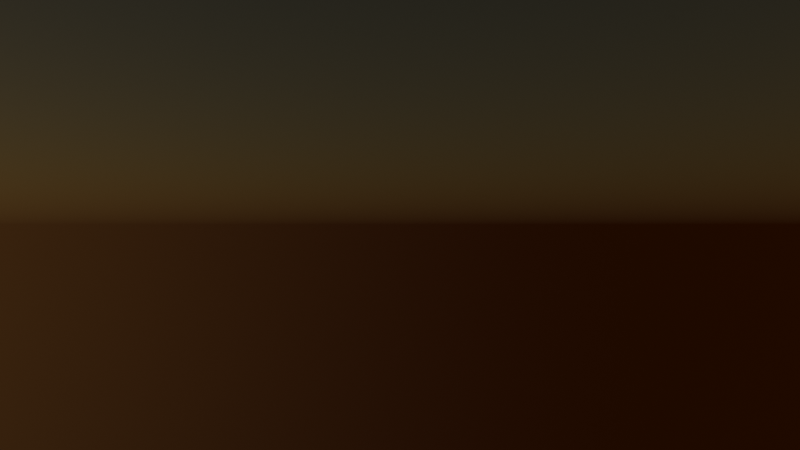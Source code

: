 # Source: ParticaleTest.blend  (saved by Blender 3.5.10; exported with 4.5.12 LTS)
import bpy
from mathutils import Matrix  # noqa: F401  (used for matrix-valued properties, if any)

bpy.ops.wm.read_factory_settings(use_empty=True)
scene = bpy.context.scene
scene.name = 'Scene'

# ---- collections
col_collection = bpy.data.collections.new('Collection'); scene.collection.children.link(col_collection)
col_flackes = bpy.data.collections.new('Flackes'); scene.collection.children.link(col_flackes)

# ---- materials (node trees are filled in below, after node groups)
mat_material_001 = bpy.data.materials.new('Material.001')
mat_material_001.use_transparent_shadow = False

# ---- material node trees
mat_material_001.use_nodes = True; mat_material_001.node_tree.nodes.clear()
_N = mat_material_001.node_tree.nodes; _L = mat_material_001.node_tree.links
n0 = _N.new('ShaderNodeBsdfPrincipled'); n0.name = 'Principled BSDF'; n0.location = (10, 300)
n0.distribution = 'GGX'
n0.subsurface_method = 'RANDOM_WALK_SKIN'
n0.inputs[3].default_value = 1.45
n0.inputs[27].default_value = (1.0, 0.2348, 0.0, 1.0)
n0.inputs[28].default_value = 2.0
n1 = _N.new('ShaderNodeOutputMaterial'); n1.name = 'Material Output'; n1.location = (300, 300)
_L.new(n0.outputs[0], n1.inputs[0])
n1.is_active_output = True

# ---- world
world_world = bpy.data.worlds.new('World'); scene.world = world_world
world_world.use_nodes = True; world_world.node_tree.nodes.clear()
_N = world_world.node_tree.nodes; _L = world_world.node_tree.links
n0 = _N.new('ShaderNodeOutputWorld'); n0.name = 'World Output'; n0.location = (300, 300)
n1 = _N.new('ShaderNodeBackground'); n1.name = 'Background'; n1.location = (10, 300)
n2 = _N.new('ShaderNodeTexSky'); n2.name = 'Sky Texture'; n2.location = (-190, 280)
n2.sky_type = 'HOSEK_WILKIE'
n2.sun_direction = (-0.9194, 0.1863, -0.3465)
_L.new(n1.outputs[0], n0.inputs[0])
_L.new(n2.outputs[0], n1.inputs[0])
n0.is_active_output = True
world_world.color = (0.05088, 0.05088, 0.05088)
world_world.use_sun_shadow = False
world_world.sun_shadow_jitter_overblur = 0.0

# ---- cameras
cam_camera_001 = bpy.data.cameras.new('Camera.001')
cam_camera_001.lens = 30.0

# ---- lights
light_sun = bpy.data.lights.new('Sun', 'SUN')
light_sun.transmission_factor = 0.0
light_sun.energy = 1.0

# ---- meshes
me_plane = bpy.data.meshes.new('Plane')
me_plane.from_pydata([(-1.0, -1.0, 0.0), (1.0, -1.0, 0.0), (-1.0, 1.0, 0.0), (1.0, 1.0, 0.0)], [], [(0, 1, 3, 2)])
_uv = me_plane.uv_layers.new(name='UVMap')
_uv.uv.foreach_set('vector', [0.0, 0.0, 1.0, 0.0, 1.0, 1.0, 0.0, 1.0])
me_plane.update()
me_icosphere = bpy.data.meshes.new('Icosphere')
me_icosphere.from_pydata([(0.03576, -0.0009635, -1.031), (1.196, -0.4203, -0.4288), (0.1035, -0.8398, -0.6989), (-0.9293, 0.002842, -0.4103), (-0.2977, 0.8524, -0.4246), (0.8086, 0.5609, -0.3857), (0.9916, -0.6588, 0.5907), (-0.5326, -0.4994, 0.396), (-0.814, 0.5351, 0.5502), (0.3349, 0.888, 0.5368), (1.342, 0.2139, 0.875), (0.2878, 0.1206, 1.214), (-0.008405, -0.5007, -0.9711), (0.6291, -0.2837, -0.9153), (0.7766, -0.7579, -0.7347), (1.091, 0.07371, -0.444), (0.4641, 0.3178, -0.8486), (-0.5227, -0.0002604, -0.8539), (-0.598, -0.5047, -0.6118), (-0.1703, 0.5006, -0.8423), (-0.7294, 0.5034, -0.4821), (0.2643, 0.8116, -0.5174), (1.438, -0.1145, 0.3279), (1.21, 0.4253, 0.2208), (0.7324, -0.9228, -0.2824), (1.281, -0.6315, 0.1089), (-0.9462, -0.3067, 0.004505), (-0.2464, -0.795, -0.2109), (-0.6459, 0.8138, 0.06164), (-1.037, 0.316, 0.09076), (0.6606, 0.8452, 0.07442), (-0.01658, 1.004, 0.02738), (1.296, -0.231, 1.029), (0.3162, -0.7191, 0.4061), (-0.8922, 0.01535, 0.6128), (-0.2977, 0.8239, 0.6058), (0.9324, 0.6175, 0.7618), (0.6954, -0.3093, 1.129), (0.9497, 0.1997, 1.245), (-0.1749, -0.2362, 0.9211), (-0.399, 0.349, 0.9743), (0.317, 0.5807, 1.023)], [], [(0, 13, 12), (1, 13, 15), (0, 12, 17), (0, 17, 19), (0, 19, 16), (1, 15, 22), (2, 14, 24), (3, 18, 26), (4, 20, 28), (5, 21, 30), (1, 22, 25), (2, 24, 27), (3, 26, 29), (4, 28, 31), (5, 30, 23), (6, 32, 37), (7, 33, 39), (8, 34, 40), (9, 35, 41), (10, 36, 38), (38, 41, 11), (38, 36, 41), (36, 9, 41), (41, 40, 11), (41, 35, 40), (35, 8, 40), (40, 39, 11), (40, 34, 39), (34, 7, 39), (39, 37, 11), (39, 33, 37), (33, 6, 37), (37, 38, 11), (37, 32, 38), (32, 10, 38), (23, 36, 10), (23, 30, 36), (30, 9, 36), (31, 35, 9), (31, 28, 35), (28, 8, 35), (29, 34, 8), (29, 26, 34), (26, 7, 34), (27, 33, 7), (27, 24, 33), (24, 6, 33), (25, 32, 6), (25, 22, 32), (22, 10, 32), (30, 31, 9), (30, 21, 31), (21, 4, 31), (28, 29, 8), (28, 20, 29), (20, 3, 29), (26, 27, 7), (26, 18, 27), (18, 2, 27), (24, 25, 6), (24, 14, 25), (14, 1, 25), (22, 23, 10), (22, 15, 23), (15, 5, 23), (16, 21, 5), (16, 19, 21), (19, 4, 21), (19, 20, 4), (19, 17, 20), (17, 3, 20), (17, 18, 3), (17, 12, 18), (12, 2, 18), (15, 16, 5), (15, 13, 16), (13, 0, 16), (12, 14, 2), (12, 13, 14), (13, 1, 14)])
_uv = me_icosphere.uv_layers.new(name='UVMap')
_uv.uv.foreach_set('vector', [0.1818, 0.0, 0.2273, 0.07873, 0.1364, 0.07873, 0.2727, 0.1575, 0.3182, 0.07873, 0.3636, 0.1575, 0.9091, 0.0, 0.9545, 0.07873, 0.8636, 0.07873, 0.7273, 0.0, 0.7727, 0.07873, 0.6818, 0.07873, 0.5455, 0.0, 0.5909, 0.07873, 0.5, 0.07873, 0.2727, 0.1575, 0.3636, 0.1575, 0.3182, 0.2362, 0.09091, 0.1575, 0.1818, 0.1575, 0.1364, 0.2362, 0.8182, 0.1575, 0.9091, 0.1575, 0.8636, 0.2362, 0.6364, 0.1575, 0.7273, 0.1575, 0.6818, 0.2362, 0.4545, 0.1575, 0.5455, 0.1575, 0.5, 0.2362, 0.2727, 0.1575, 0.3182, 0.2362, 0.2273, 0.2362, 0.09091, 0.1575, 0.1364, 0.2362, 0.04546, 0.2362, 0.8182, 0.1575, 0.8636, 0.2362, 0.7727, 0.2362, 0.6364, 0.1575, 0.6818, 0.2362, 0.5909, 0.2362, 0.4545, 0.1575, 0.5, 0.2362, 0.4091, 0.2362, 0.1818, 0.3149, 0.2727, 0.3149, 0.2273, 0.3937, 0.0, 0.3149, 0.09091, 0.3149, 0.04546, 0.3937, 0.7273, 0.3149, 0.8182, 0.3149, 0.7727, 0.3937, 0.5455, 0.3149, 0.6364, 0.3149, 0.5909, 0.3937, 0.3636, 0.3149, 0.4545, 0.3149, 0.4091, 0.3937, 0.4091, 0.3937, 0.5, 0.3937, 0.4545, 0.4724, 0.4091, 0.3937, 0.4545, 0.3149, 0.5, 0.3937, 0.4545, 0.3149, 0.5455, 0.3149, 0.5, 0.3937, 0.5909, 0.3937, 0.6818, 0.3937, 0.6364, 0.4724, 0.5909, 0.3937, 0.6364, 0.3149, 0.6818, 0.3937, 0.6364, 0.3149, 0.7273, 0.3149, 0.6818, 0.3937, 0.7727, 0.3937, 0.8636, 0.3937, 0.8182, 0.4724, 0.7727, 0.3937, 0.8182, 0.3149, 0.8636, 0.3937, 0.8182, 0.3149, 0.9091, 0.3149, 0.8636, 0.3937, 0.04546, 0.3937, 0.1364, 0.3937, 0.09091, 0.4724, 0.04546, 0.3937, 0.09091, 0.3149, 0.1364, 0.3937, 0.09091, 0.3149, 0.1818, 0.3149, 0.1364, 0.3937, 0.2273, 0.3937, 0.3182, 0.3937, 0.2727, 0.4724, 0.2273, 0.3937, 0.2727, 0.3149, 0.3182, 0.3937, 0.2727, 0.3149, 0.3636, 0.3149, 0.3182, 0.3937, 0.4091, 0.2362, 0.4545, 0.3149, 0.3636, 0.3149, 0.4091, 0.2362, 0.5, 0.2362, 0.4545, 0.3149, 0.5, 0.2362, 0.5455, 0.3149, 0.4545, 0.3149, 0.5909, 0.2362, 0.6364, 0.3149, 0.5455, 0.3149, 0.5909, 0.2362, 0.6818, 0.2362, 0.6364, 0.3149, 0.6818, 0.2362, 0.7273, 0.3149, 0.6364, 0.3149, 0.7727, 0.2362, 0.8182, 0.3149, 0.7273, 0.3149, 0.7727, 0.2362, 0.8636, 0.2362, 0.8182, 0.3149, 0.8636, 0.2362, 0.9091, 0.3149, 0.8182, 0.3149, 0.04546, 0.2362, 0.09091, 0.3149, 0.0, 0.3149, 0.04546, 0.2362, 0.1364, 0.2362, 0.09091, 0.3149, 0.1364, 0.2362, 0.1818, 0.3149, 0.09091, 0.3149, 0.2273, 0.2362, 0.2727, 0.3149, 0.1818, 0.3149, 0.2273, 0.2362, 0.3182, 0.2362, 0.2727, 0.3149, 0.3182, 0.2362, 0.3636, 0.3149, 0.2727, 0.3149, 0.5, 0.2362, 0.5909, 0.2362, 0.5455, 0.3149, 0.5, 0.2362, 0.5455, 0.1575, 0.5909, 0.2362, 0.5455, 0.1575, 0.6364, 0.1575, 0.5909, 0.2362, 0.6818, 0.2362, 0.7727, 0.2362, 0.7273, 0.3149, 0.6818, 0.2362, 0.7273, 0.1575, 0.7727, 0.2362, 0.7273, 0.1575, 0.8182, 0.1575, 0.7727, 0.2362, 0.8636, 0.2362, 0.9545, 0.2362, 0.9091, 0.3149, 0.8636, 0.2362, 0.9091, 0.1575, 0.9545, 0.2362, 0.9091, 0.1575, 1.0, 0.1575, 0.9545, 0.2362, 0.1364, 0.2362, 0.2273, 0.2362, 0.1818, 0.3149, 0.1364, 0.2362, 0.1818, 0.1575, 0.2273, 0.2362, 0.1818, 0.1575, 0.2727, 0.1575, 0.2273, 0.2362, 0.3182, 0.2362, 0.4091, 0.2362, 0.3636, 0.3149, 0.3182, 0.2362, 0.3636, 0.1575, 0.4091, 0.2362, 0.3636, 0.1575, 0.4545, 0.1575, 0.4091, 0.2362, 0.5, 0.07873, 0.5455, 0.1575, 0.4545, 0.1575, 0.5, 0.07873, 0.5909, 0.07873, 0.5455, 0.1575, 0.5909, 0.07873, 0.6364, 0.1575, 0.5455, 0.1575, 0.6818, 0.07873, 0.7273, 0.1575, 0.6364, 0.1575, 0.6818, 0.07873, 0.7727, 0.07873, 0.7273, 0.1575, 0.7727, 0.07873, 0.8182, 0.1575, 0.7273, 0.1575, 0.8636, 0.07873, 0.9091, 0.1575, 0.8182, 0.1575, 0.8636, 0.07873, 0.9545, 0.07873, 0.9091, 0.1575, 0.9545, 0.07873, 1.0, 0.1575, 0.9091, 0.1575, 0.3636, 0.1575, 0.4091, 0.07873, 0.4545, 0.1575, 0.3636, 0.1575, 0.3182, 0.07873, 0.4091, 0.07873, 0.3182, 0.07873, 0.3636, 0.0, 0.4091, 0.07873, 0.1364, 0.07873, 0.1818, 0.1575, 0.09091, 0.1575, 0.1364, 0.07873, 0.2273, 0.07873, 0.1818, 0.1575, 0.2273, 0.07873, 0.2727, 0.1575, 0.1818, 0.1575])
me_icosphere.materials.append(mat_material_001)
me_icosphere.update()
me_icosphere_001 = bpy.data.meshes.new('Icosphere.001')
me_icosphere_001.from_pydata([(0.02174, 0.00394, -1.002), (0.9798, -0.3762, -0.105), (-0.1086, -0.7861, -0.3433), (-0.9334, 0.006635, -0.3935), (-0.2977, 0.8524, -0.4246), (0.7906, 0.568, -0.3463), (0.773, -0.5366, 1.198), (-1.02, -0.4281, 1.025), (-0.9365, 0.5645, 0.7497), (0.3056, 0.9148, 0.6558), (1.319, 0.2312, 0.9544), (-0.3173, 0.1298, 1.71), (-0.08204, -0.481, -0.8439), (0.5155, -0.2605, -0.7451), (0.5281, -0.7098, -0.3716), (0.9857, 0.09808, -0.276), (0.4481, 0.3227, -0.8186), (-0.5255, 0.002292, -0.8426), (-0.6345, -0.4848, -0.5121), (-0.1704, 0.5007, -0.8421), (-0.7294, 0.5034, -0.4821), (0.264, 0.8118, -0.5165), (1.331, -0.08116, 0.5293), (1.175, 0.4399, 0.2997), (0.3206, -0.8219, 0.3959), (1.018, -0.5626, 0.5579), (-0.9931, -0.2638, 0.195), (-0.4637, -0.6831, 0.3583), (-0.6545, 0.8216, 0.09637), (-1.055, 0.3324, 0.1635), (0.6558, 0.8496, 0.09412), (-0.01941, 1.007, 0.03883), (1.238, -0.1897, 1.222), (-0.2701, -0.5943, 1.304), (-1.201, 0.04457, 0.9544), (-0.398, 0.8545, 0.7928), (0.9062, 0.6415, 0.8684), (0.3046, -0.2455, 1.658), (0.8423, 0.2371, 1.462), (-1.05, -0.2174, 1.659), (-0.9846, 0.3409, 1.393), (0.02588, 0.6029, 1.326)], [], [(0, 13, 12), (1, 13, 15), (0, 12, 17), (0, 17, 19), (0, 19, 16), (1, 15, 22), (2, 14, 24), (3, 18, 26), (4, 20, 28), (5, 21, 30), (1, 22, 25), (2, 24, 27), (3, 26, 29), (4, 28, 31), (5, 30, 23), (6, 32, 37), (7, 33, 39), (8, 34, 40), (9, 35, 41), (10, 36, 38), (38, 41, 11), (38, 36, 41), (36, 9, 41), (41, 40, 11), (41, 35, 40), (35, 8, 40), (40, 39, 11), (40, 34, 39), (34, 7, 39), (39, 37, 11), (39, 33, 37), (33, 6, 37), (37, 38, 11), (37, 32, 38), (32, 10, 38), (23, 36, 10), (23, 30, 36), (30, 9, 36), (31, 35, 9), (31, 28, 35), (28, 8, 35), (29, 34, 8), (29, 26, 34), (26, 7, 34), (27, 33, 7), (27, 24, 33), (24, 6, 33), (25, 32, 6), (25, 22, 32), (22, 10, 32), (30, 31, 9), (30, 21, 31), (21, 4, 31), (28, 29, 8), (28, 20, 29), (20, 3, 29), (26, 27, 7), (26, 18, 27), (18, 2, 27), (24, 25, 6), (24, 14, 25), (14, 1, 25), (22, 23, 10), (22, 15, 23), (15, 5, 23), (16, 21, 5), (16, 19, 21), (19, 4, 21), (19, 20, 4), (19, 17, 20), (17, 3, 20), (17, 18, 3), (17, 12, 18), (12, 2, 18), (15, 16, 5), (15, 13, 16), (13, 0, 16), (12, 14, 2), (12, 13, 14), (13, 1, 14)])
_uv = me_icosphere_001.uv_layers.new(name='UVMap')
_uv.uv.foreach_set('vector', [0.1818, 0.0, 0.2273, 0.07873, 0.1364, 0.07873, 0.2727, 0.1575, 0.3182, 0.07873, 0.3636, 0.1575, 0.9091, 0.0, 0.9545, 0.07873, 0.8636, 0.07873, 0.7273, 0.0, 0.7727, 0.07873, 0.6818, 0.07873, 0.5455, 0.0, 0.5909, 0.07873, 0.5, 0.07873, 0.2727, 0.1575, 0.3636, 0.1575, 0.3182, 0.2362, 0.09091, 0.1575, 0.1818, 0.1575, 0.1364, 0.2362, 0.8182, 0.1575, 0.9091, 0.1575, 0.8636, 0.2362, 0.6364, 0.1575, 0.7273, 0.1575, 0.6818, 0.2362, 0.4545, 0.1575, 0.5455, 0.1575, 0.5, 0.2362, 0.2727, 0.1575, 0.3182, 0.2362, 0.2273, 0.2362, 0.09091, 0.1575, 0.1364, 0.2362, 0.04546, 0.2362, 0.8182, 0.1575, 0.8636, 0.2362, 0.7727, 0.2362, 0.6364, 0.1575, 0.6818, 0.2362, 0.5909, 0.2362, 0.4545, 0.1575, 0.5, 0.2362, 0.4091, 0.2362, 0.1818, 0.3149, 0.2727, 0.3149, 0.2273, 0.3937, 0.0, 0.3149, 0.09091, 0.3149, 0.04546, 0.3937, 0.7273, 0.3149, 0.8182, 0.3149, 0.7727, 0.3937, 0.5455, 0.3149, 0.6364, 0.3149, 0.5909, 0.3937, 0.3636, 0.3149, 0.4545, 0.3149, 0.4091, 0.3937, 0.4091, 0.3937, 0.5, 0.3937, 0.4545, 0.4724, 0.4091, 0.3937, 0.4545, 0.3149, 0.5, 0.3937, 0.4545, 0.3149, 0.5455, 0.3149, 0.5, 0.3937, 0.5909, 0.3937, 0.6818, 0.3937, 0.6364, 0.4724, 0.5909, 0.3937, 0.6364, 0.3149, 0.6818, 0.3937, 0.6364, 0.3149, 0.7273, 0.3149, 0.6818, 0.3937, 0.7727, 0.3937, 0.8636, 0.3937, 0.8182, 0.4724, 0.7727, 0.3937, 0.8182, 0.3149, 0.8636, 0.3937, 0.8182, 0.3149, 0.9091, 0.3149, 0.8636, 0.3937, 0.04546, 0.3937, 0.1364, 0.3937, 0.09091, 0.4724, 0.04546, 0.3937, 0.09091, 0.3149, 0.1364, 0.3937, 0.09091, 0.3149, 0.1818, 0.3149, 0.1364, 0.3937, 0.2273, 0.3937, 0.3182, 0.3937, 0.2727, 0.4724, 0.2273, 0.3937, 0.2727, 0.3149, 0.3182, 0.3937, 0.2727, 0.3149, 0.3636, 0.3149, 0.3182, 0.3937, 0.4091, 0.2362, 0.4545, 0.3149, 0.3636, 0.3149, 0.4091, 0.2362, 0.5, 0.2362, 0.4545, 0.3149, 0.5, 0.2362, 0.5455, 0.3149, 0.4545, 0.3149, 0.5909, 0.2362, 0.6364, 0.3149, 0.5455, 0.3149, 0.5909, 0.2362, 0.6818, 0.2362, 0.6364, 0.3149, 0.6818, 0.2362, 0.7273, 0.3149, 0.6364, 0.3149, 0.7727, 0.2362, 0.8182, 0.3149, 0.7273, 0.3149, 0.7727, 0.2362, 0.8636, 0.2362, 0.8182, 0.3149, 0.8636, 0.2362, 0.9091, 0.3149, 0.8182, 0.3149, 0.04546, 0.2362, 0.09091, 0.3149, 0.0, 0.3149, 0.04546, 0.2362, 0.1364, 0.2362, 0.09091, 0.3149, 0.1364, 0.2362, 0.1818, 0.3149, 0.09091, 0.3149, 0.2273, 0.2362, 0.2727, 0.3149, 0.1818, 0.3149, 0.2273, 0.2362, 0.3182, 0.2362, 0.2727, 0.3149, 0.3182, 0.2362, 0.3636, 0.3149, 0.2727, 0.3149, 0.5, 0.2362, 0.5909, 0.2362, 0.5455, 0.3149, 0.5, 0.2362, 0.5455, 0.1575, 0.5909, 0.2362, 0.5455, 0.1575, 0.6364, 0.1575, 0.5909, 0.2362, 0.6818, 0.2362, 0.7727, 0.2362, 0.7273, 0.3149, 0.6818, 0.2362, 0.7273, 0.1575, 0.7727, 0.2362, 0.7273, 0.1575, 0.8182, 0.1575, 0.7727, 0.2362, 0.8636, 0.2362, 0.9545, 0.2362, 0.9091, 0.3149, 0.8636, 0.2362, 0.9091, 0.1575, 0.9545, 0.2362, 0.9091, 0.1575, 1.0, 0.1575, 0.9545, 0.2362, 0.1364, 0.2362, 0.2273, 0.2362, 0.1818, 0.3149, 0.1364, 0.2362, 0.1818, 0.1575, 0.2273, 0.2362, 0.1818, 0.1575, 0.2727, 0.1575, 0.2273, 0.2362, 0.3182, 0.2362, 0.4091, 0.2362, 0.3636, 0.3149, 0.3182, 0.2362, 0.3636, 0.1575, 0.4091, 0.2362, 0.3636, 0.1575, 0.4545, 0.1575, 0.4091, 0.2362, 0.5, 0.07873, 0.5455, 0.1575, 0.4545, 0.1575, 0.5, 0.07873, 0.5909, 0.07873, 0.5455, 0.1575, 0.5909, 0.07873, 0.6364, 0.1575, 0.5455, 0.1575, 0.6818, 0.07873, 0.7273, 0.1575, 0.6364, 0.1575, 0.6818, 0.07873, 0.7727, 0.07873, 0.7273, 0.1575, 0.7727, 0.07873, 0.8182, 0.1575, 0.7273, 0.1575, 0.8636, 0.07873, 0.9091, 0.1575, 0.8182, 0.1575, 0.8636, 0.07873, 0.9545, 0.07873, 0.9091, 0.1575, 0.9545, 0.07873, 1.0, 0.1575, 0.9091, 0.1575, 0.3636, 0.1575, 0.4091, 0.07873, 0.4545, 0.1575, 0.3636, 0.1575, 0.3182, 0.07873, 0.4091, 0.07873, 0.3182, 0.07873, 0.3636, 0.0, 0.4091, 0.07873, 0.1364, 0.07873, 0.1818, 0.1575, 0.09091, 0.1575, 0.1364, 0.07873, 0.2273, 0.07873, 0.1818, 0.1575, 0.2273, 0.07873, 0.2727, 0.1575, 0.1818, 0.1575])
me_icosphere_001.materials.append(mat_material_001)
me_icosphere_001.update()
me_icosphere_002 = bpy.data.meshes.new('Icosphere.002')
me_icosphere_002.from_pydata([(-0.08799, -0.2586, -0.495), (0.8879, -0.3824, 0.313), (-0.2929, -1.556, 0.5195), (-1.03, -0.1458, 0.04916), (-0.324, 1.467, -0.3245), (0.7606, 1.198, -0.2299), (0.7385, -0.1804, 1.343), (-1.063, -0.2919, 1.218), (-0.9544, 1.2, 0.8109), (0.2818, 1.944, 0.7312), (1.304, 0.9008, 1.003), (-0.3306, 0.7057, 1.752), (-0.2396, -1.123, -0.1068), (0.3923, -0.5662, -0.1749), (0.3752, -1.246, 0.3409), (0.9279, 0.4263, -0.02347), (0.3813, 0.4954, -0.5203), (-0.6375, -0.2891, -0.3238), (-0.7884, -1.087, 0.2068), (-0.2309, 0.695, -0.5732), (-0.7832, 0.7562, -0.2451), (0.2379, 1.46, -0.4183), (1.303, 0.4149, 0.6418), (1.155, 1.189, 0.3664), (0.187, -1.145, 1.014), (0.9527, -0.4079, 0.8502), (-1.088, -0.3851, 0.6325), (-0.6016, -1.055, 0.9971), (-0.6755, 1.533, 0.1691), (-1.1, 0.6578, 0.3576), (0.6347, 1.761, 0.1609), (-0.04017, 1.906, 0.1047), (1.224, 0.3269, 1.27), (-0.3153, -0.3711, 1.503), (-1.226, 0.3785, 1.056), (-0.4186, 1.748, 0.8583), (0.8854, 1.544, 0.9346), (0.2894, 0.2752, 1.711), (0.8261, 0.9422, 1.514), (-1.058, 0.07804, 1.684), (-0.9963, 0.8492, 1.431), (0.00582, 1.471, 1.389)], [], [(0, 13, 12), (1, 13, 15), (0, 12, 17), (0, 17, 19), (0, 19, 16), (1, 15, 22), (2, 14, 24), (3, 18, 26), (4, 20, 28), (5, 21, 30), (1, 22, 25), (2, 24, 27), (3, 26, 29), (4, 28, 31), (5, 30, 23), (6, 32, 37), (7, 33, 39), (8, 34, 40), (9, 35, 41), (10, 36, 38), (38, 41, 11), (38, 36, 41), (36, 9, 41), (41, 40, 11), (41, 35, 40), (35, 8, 40), (40, 39, 11), (40, 34, 39), (34, 7, 39), (39, 37, 11), (39, 33, 37), (33, 6, 37), (37, 38, 11), (37, 32, 38), (32, 10, 38), (23, 36, 10), (23, 30, 36), (30, 9, 36), (31, 35, 9), (31, 28, 35), (28, 8, 35), (29, 34, 8), (29, 26, 34), (26, 7, 34), (27, 33, 7), (27, 24, 33), (24, 6, 33), (25, 32, 6), (25, 22, 32), (22, 10, 32), (30, 31, 9), (30, 21, 31), (21, 4, 31), (28, 29, 8), (28, 20, 29), (20, 3, 29), (26, 27, 7), (26, 18, 27), (18, 2, 27), (24, 25, 6), (24, 14, 25), (14, 1, 25), (22, 23, 10), (22, 15, 23), (15, 5, 23), (16, 21, 5), (16, 19, 21), (19, 4, 21), (19, 20, 4), (19, 17, 20), (17, 3, 20), (17, 18, 3), (17, 12, 18), (12, 2, 18), (15, 16, 5), (15, 13, 16), (13, 0, 16), (12, 14, 2), (12, 13, 14), (13, 1, 14)])
_uv = me_icosphere_002.uv_layers.new(name='UVMap')
_uv.uv.foreach_set('vector', [0.1818, 0.0, 0.2273, 0.07873, 0.1364, 0.07873, 0.2727, 0.1575, 0.3182, 0.07873, 0.3636, 0.1575, 0.9091, 0.0, 0.9545, 0.07873, 0.8636, 0.07873, 0.7273, 0.0, 0.7727, 0.07873, 0.6818, 0.07873, 0.5455, 0.0, 0.5909, 0.07873, 0.5, 0.07873, 0.2727, 0.1575, 0.3636, 0.1575, 0.3182, 0.2362, 0.09091, 0.1575, 0.1818, 0.1575, 0.1364, 0.2362, 0.8182, 0.1575, 0.9091, 0.1575, 0.8636, 0.2362, 0.6364, 0.1575, 0.7273, 0.1575, 0.6818, 0.2362, 0.4545, 0.1575, 0.5455, 0.1575, 0.5, 0.2362, 0.2727, 0.1575, 0.3182, 0.2362, 0.2273, 0.2362, 0.09091, 0.1575, 0.1364, 0.2362, 0.04546, 0.2362, 0.8182, 0.1575, 0.8636, 0.2362, 0.7727, 0.2362, 0.6364, 0.1575, 0.6818, 0.2362, 0.5909, 0.2362, 0.4545, 0.1575, 0.5, 0.2362, 0.4091, 0.2362, 0.1818, 0.3149, 0.2727, 0.3149, 0.2273, 0.3937, 0.0, 0.3149, 0.09091, 0.3149, 0.04546, 0.3937, 0.7273, 0.3149, 0.8182, 0.3149, 0.7727, 0.3937, 0.5455, 0.3149, 0.6364, 0.3149, 0.5909, 0.3937, 0.3636, 0.3149, 0.4545, 0.3149, 0.4091, 0.3937, 0.4091, 0.3937, 0.5, 0.3937, 0.4545, 0.4724, 0.4091, 0.3937, 0.4545, 0.3149, 0.5, 0.3937, 0.4545, 0.3149, 0.5455, 0.3149, 0.5, 0.3937, 0.5909, 0.3937, 0.6818, 0.3937, 0.6364, 0.4724, 0.5909, 0.3937, 0.6364, 0.3149, 0.6818, 0.3937, 0.6364, 0.3149, 0.7273, 0.3149, 0.6818, 0.3937, 0.7727, 0.3937, 0.8636, 0.3937, 0.8182, 0.4724, 0.7727, 0.3937, 0.8182, 0.3149, 0.8636, 0.3937, 0.8182, 0.3149, 0.9091, 0.3149, 0.8636, 0.3937, 0.04546, 0.3937, 0.1364, 0.3937, 0.09091, 0.4724, 0.04546, 0.3937, 0.09091, 0.3149, 0.1364, 0.3937, 0.09091, 0.3149, 0.1818, 0.3149, 0.1364, 0.3937, 0.2273, 0.3937, 0.3182, 0.3937, 0.2727, 0.4724, 0.2273, 0.3937, 0.2727, 0.3149, 0.3182, 0.3937, 0.2727, 0.3149, 0.3636, 0.3149, 0.3182, 0.3937, 0.4091, 0.2362, 0.4545, 0.3149, 0.3636, 0.3149, 0.4091, 0.2362, 0.5, 0.2362, 0.4545, 0.3149, 0.5, 0.2362, 0.5455, 0.3149, 0.4545, 0.3149, 0.5909, 0.2362, 0.6364, 0.3149, 0.5455, 0.3149, 0.5909, 0.2362, 0.6818, 0.2362, 0.6364, 0.3149, 0.6818, 0.2362, 0.7273, 0.3149, 0.6364, 0.3149, 0.7727, 0.2362, 0.8182, 0.3149, 0.7273, 0.3149, 0.7727, 0.2362, 0.8636, 0.2362, 0.8182, 0.3149, 0.8636, 0.2362, 0.9091, 0.3149, 0.8182, 0.3149, 0.04546, 0.2362, 0.09091, 0.3149, 0.0, 0.3149, 0.04546, 0.2362, 0.1364, 0.2362, 0.09091, 0.3149, 0.1364, 0.2362, 0.1818, 0.3149, 0.09091, 0.3149, 0.2273, 0.2362, 0.2727, 0.3149, 0.1818, 0.3149, 0.2273, 0.2362, 0.3182, 0.2362, 0.2727, 0.3149, 0.3182, 0.2362, 0.3636, 0.3149, 0.2727, 0.3149, 0.5, 0.2362, 0.5909, 0.2362, 0.5455, 0.3149, 0.5, 0.2362, 0.5455, 0.1575, 0.5909, 0.2362, 0.5455, 0.1575, 0.6364, 0.1575, 0.5909, 0.2362, 0.6818, 0.2362, 0.7727, 0.2362, 0.7273, 0.3149, 0.6818, 0.2362, 0.7273, 0.1575, 0.7727, 0.2362, 0.7273, 0.1575, 0.8182, 0.1575, 0.7727, 0.2362, 0.8636, 0.2362, 0.9545, 0.2362, 0.9091, 0.3149, 0.8636, 0.2362, 0.9091, 0.1575, 0.9545, 0.2362, 0.9091, 0.1575, 1.0, 0.1575, 0.9545, 0.2362, 0.1364, 0.2362, 0.2273, 0.2362, 0.1818, 0.3149, 0.1364, 0.2362, 0.1818, 0.1575, 0.2273, 0.2362, 0.1818, 0.1575, 0.2727, 0.1575, 0.2273, 0.2362, 0.3182, 0.2362, 0.4091, 0.2362, 0.3636, 0.3149, 0.3182, 0.2362, 0.3636, 0.1575, 0.4091, 0.2362, 0.3636, 0.1575, 0.4545, 0.1575, 0.4091, 0.2362, 0.5, 0.07873, 0.5455, 0.1575, 0.4545, 0.1575, 0.5, 0.07873, 0.5909, 0.07873, 0.5455, 0.1575, 0.5909, 0.07873, 0.6364, 0.1575, 0.5455, 0.1575, 0.6818, 0.07873, 0.7273, 0.1575, 0.6364, 0.1575, 0.6818, 0.07873, 0.7727, 0.07873, 0.7273, 0.1575, 0.7727, 0.07873, 0.8182, 0.1575, 0.7273, 0.1575, 0.8636, 0.07873, 0.9091, 0.1575, 0.8182, 0.1575, 0.8636, 0.07873, 0.9545, 0.07873, 0.9091, 0.1575, 0.9545, 0.07873, 1.0, 0.1575, 0.9091, 0.1575, 0.3636, 0.1575, 0.4091, 0.07873, 0.4545, 0.1575, 0.3636, 0.1575, 0.3182, 0.07873, 0.4091, 0.07873, 0.3182, 0.07873, 0.3636, 0.0, 0.4091, 0.07873, 0.1364, 0.07873, 0.1818, 0.1575, 0.09091, 0.1575, 0.1364, 0.07873, 0.2273, 0.07873, 0.1818, 0.1575, 0.2273, 0.07873, 0.2727, 0.1575, 0.1818, 0.1575])
me_icosphere_002.materials.append(mat_material_001)
me_icosphere_002.update()

# ---- objects
ob_plane = bpy.data.objects.new('Plane', me_plane)
ob_camera = bpy.data.objects.new('Camera', cam_camera_001)
ob_wind = bpy.data.objects.new('Wind', None)
ob_turbulence = bpy.data.objects.new('Turbulence', None)
ob_sun = bpy.data.objects.new('Sun', light_sun)
ob_icosphere = bpy.data.objects.new('Icosphere', me_icosphere)
ob_icosphere_001 = bpy.data.objects.new('Icosphere.001', me_icosphere_001)
ob_icosphere_002 = bpy.data.objects.new('Icosphere.002', me_icosphere_002)

# ---- transforms, parenting, visibility, modifiers, constraints
ob_plane.location = (8.104, 7.105e-15, 5.833)
ob_plane.rotation_euler = (0.0, 0.7048, 0.0)
ob_plane.scale = (4.274, 4.274, 4.274)
ob_plane.show_instancer_for_render = False
_m = ob_plane.modifiers.new('ParticleSystem', 'PARTICLE_SYSTEM')
ob_camera.location = (-0.08298, -12.44, 0.9569)
ob_camera.rotation_euler = (1.571, 0.0, 0.0)
ob_camera.scale = (1.0, 1.0, 1.0)
ob_wind.location = (5.625, 0.0, 0.0)
ob_wind.rotation_euler = (0.0, -1.567, 0.0)
ob_wind.empty_display_type = 'SINGLE_ARROW'
ob_turbulence.location = (1.261, -1.659e-08, 0.3796)
ob_sun.location = (0.0, 0.0, 6.314)
ob_icosphere.location = (11.9, 0.0, 0.0)
ob_icosphere.scale = (0.546, 0.546, 0.546)
ob_icosphere_001.location = (13.65, 0.0, 0.0)
ob_icosphere_001.scale = (0.3084, 0.3084, 0.3084)
ob_icosphere_002.location = (15.12, 0.0, 0.0)
ob_icosphere_002.scale = (0.2877, 0.2877, 0.2877)

# ---- collection membership
col_collection.objects.link(ob_plane)
col_collection.objects.link(ob_camera)
col_collection.objects.link(ob_wind)
col_collection.objects.link(ob_turbulence)
col_collection.objects.link(ob_sun)
col_flackes.objects.link(ob_icosphere)
col_flackes.objects.link(ob_icosphere_001)
col_flackes.objects.link(ob_icosphere_002)

# ---- scene / render settings (as saved in the file)
scene.camera = ob_camera
scene.frame_start = 1; scene.frame_end = 250; scene.frame_set(77)
scene.render.engine = 'BLENDER_EEVEE_NEXT'
scene.render.use_motion_blur = True
scene.cycles.sampling_pattern = 'TABULATED_SOBOL'
scene.eevee.use_gtao = True
scene.view_settings.view_transform = 'Filmic'
bpy.context.view_layer.update()
